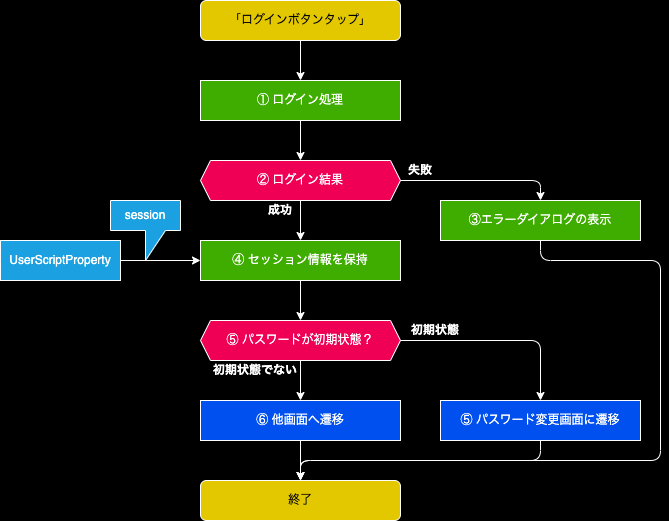

The diagram above was exported from draw.io. Its source (the exported page's mxGraphModel, read from the mxfile embedded in the PNG):
<mxGraphModel dx="1063" dy="809" grid="1" gridSize="10" guides="1" tooltips="1" connect="1" arrows="1" fold="1" page="1" pageScale="1" pageWidth="827" pageHeight="1169" background="#000000" math="0" shadow="0">
  <root>
    <mxCell id="0" />
    <mxCell id="1" parent="0" />
    <mxCell id="2" value="「ログインボタンタップ」" style="rounded=1;whiteSpace=wrap;html=1;strokeColor=#FFFFFF;fillColor=#e3c800;fontColor=#000000;" parent="1" vertex="1">
      <mxGeometry x="200" width="200" height="40" as="geometry" />
    </mxCell>
    <mxCell id="4" value="" style="endArrow=classic;html=1;strokeColor=#FFFFFF;exitX=0.5;exitY=1;exitDx=0;exitDy=0;" parent="1" source="2" target="103" edge="1">
      <mxGeometry width="50" height="50" relative="1" as="geometry">
        <mxPoint x="270" y="60" as="sourcePoint" />
        <mxPoint x="300" y="80" as="targetPoint" />
      </mxGeometry>
    </mxCell>
    <mxCell id="98" value="② ログイン結果" style="shape=hexagon;perimeter=hexagonPerimeter2;whiteSpace=wrap;html=1;fixedSize=1;fillColor=#ef0055;size=10;fontColor=#FFFFFF;strokeColor=#FFFFFF;" parent="1" vertex="1">
      <mxGeometry x="200" y="160" width="200" height="40" as="geometry" />
    </mxCell>
    <mxCell id="99" value="成功" style="text;html=1;strokeColor=none;fillColor=none;align=center;verticalAlign=middle;whiteSpace=wrap;rounded=0;fontColor=#FFFFFF;fontStyle=1" parent="1" vertex="1">
      <mxGeometry x="260" y="200" width="40" height="20" as="geometry" />
    </mxCell>
    <mxCell id="103" value="① ログイン処理" style="rounded=0;whiteSpace=wrap;html=1;strokeColor=#FFFFFF;fillColor=#3EAD00;fontColor=#FFFFFF;" parent="1" vertex="1">
      <mxGeometry x="200" y="80" width="200" height="40" as="geometry" />
    </mxCell>
    <mxCell id="104" value="" style="endArrow=classic;html=1;strokeColor=#FFFFFF;exitX=0.5;exitY=1;exitDx=0;exitDy=0;entryX=0.5;entryY=0;entryDx=0;entryDy=0;" parent="1" source="103" target="98" edge="1">
      <mxGeometry width="50" height="50" relative="1" as="geometry">
        <mxPoint x="200" y="250" as="sourcePoint" />
        <mxPoint x="200" y="300" as="targetPoint" />
      </mxGeometry>
    </mxCell>
    <mxCell id="107" value="" style="endArrow=classic;html=1;strokeColor=#FFFFFF;exitX=1;exitY=0.5;exitDx=0;exitDy=0;entryX=0.5;entryY=0;entryDx=0;entryDy=0;" parent="1" source="98" target="133" edge="1">
      <mxGeometry width="50" height="50" relative="1" as="geometry">
        <mxPoint x="310" y="290" as="sourcePoint" />
        <mxPoint x="540" y="210" as="targetPoint" />
        <Array as="points">
          <mxPoint x="540" y="180" />
        </Array>
      </mxGeometry>
    </mxCell>
    <mxCell id="110" value="終了" style="rounded=1;whiteSpace=wrap;html=1;strokeColor=#FFFFFF;fillColor=#e3c800;fontColor=#000000;" parent="1" vertex="1">
      <mxGeometry x="200" y="480" width="200" height="40" as="geometry" />
    </mxCell>
    <mxCell id="111" value="⑥ 他画面へ遷移" style="rounded=0;whiteSpace=wrap;html=1;strokeColor=#FFFFFF;fillColor=#0050ef;fontColor=#ffffff;" parent="1" vertex="1">
      <mxGeometry x="200" y="400" width="200" height="40" as="geometry" />
    </mxCell>
    <mxCell id="115" value="" style="endArrow=classic;html=1;strokeColor=#FFFFFF;entryX=0.5;entryY=0;entryDx=0;entryDy=0;exitX=0.5;exitY=1;exitDx=0;exitDy=0;" parent="1" source="133" target="110" edge="1">
      <mxGeometry width="50" height="50" relative="1" as="geometry">
        <mxPoint x="790" y="250" as="sourcePoint" />
        <mxPoint x="790" y="280" as="targetPoint" />
        <Array as="points">
          <mxPoint x="540" y="260" />
          <mxPoint x="660" y="260" />
          <mxPoint x="660" y="460" />
          <mxPoint x="300" y="460" />
        </Array>
      </mxGeometry>
    </mxCell>
    <mxCell id="125" value="" style="endArrow=classic;html=1;strokeColor=#FFFFFF;exitX=0.5;exitY=1;exitDx=0;exitDy=0;entryX=0.5;entryY=0;entryDx=0;entryDy=0;" parent="1" source="111" target="110" edge="1">
      <mxGeometry width="50" height="50" relative="1" as="geometry">
        <mxPoint x="300" y="800" as="sourcePoint" />
        <mxPoint x="310" y="770" as="targetPoint" />
      </mxGeometry>
    </mxCell>
    <mxCell id="133" value="③エラーダイアログの表示" style="rounded=0;whiteSpace=wrap;html=1;strokeColor=#FFFFFF;fillColor=#3EAD00;fontColor=#FFFFFF;" vertex="1" parent="1">
      <mxGeometry x="440" y="200" width="200" height="40" as="geometry" />
    </mxCell>
    <mxCell id="134" value="失敗" style="text;html=1;strokeColor=none;fillColor=none;align=center;verticalAlign=middle;whiteSpace=wrap;rounded=0;fontColor=#FFFFFF;fontStyle=1" vertex="1" parent="1">
      <mxGeometry x="400" y="160" width="40" height="20" as="geometry" />
    </mxCell>
    <mxCell id="135" value="⑤ パスワードが初期状態？" style="shape=hexagon;perimeter=hexagonPerimeter2;whiteSpace=wrap;html=1;fixedSize=1;fillColor=#ef0055;size=10;fontColor=#FFFFFF;strokeColor=#FFFFFF;" vertex="1" parent="1">
      <mxGeometry x="200" y="320" width="200" height="40" as="geometry" />
    </mxCell>
    <mxCell id="136" value="初期状態でない" style="text;html=1;strokeColor=none;fillColor=none;align=center;verticalAlign=middle;whiteSpace=wrap;rounded=0;fontColor=#FFFFFF;fontStyle=1" vertex="1" parent="1">
      <mxGeometry x="210" y="360" width="90" height="20" as="geometry" />
    </mxCell>
    <mxCell id="137" value="⑤ パスワード変更画面に遷移" style="rounded=0;whiteSpace=wrap;html=1;strokeColor=#FFFFFF;fillColor=#0050ef;fontColor=#ffffff;" vertex="1" parent="1">
      <mxGeometry x="440" y="400" width="200" height="40" as="geometry" />
    </mxCell>
    <mxCell id="138" value="" style="endArrow=classic;html=1;strokeColor=#FFFFFF;exitX=1;exitY=0.5;exitDx=0;exitDy=0;entryX=0.5;entryY=0;entryDx=0;entryDy=0;" edge="1" parent="1" source="135" target="137">
      <mxGeometry width="50" height="50" relative="1" as="geometry">
        <mxPoint x="310" y="290" as="sourcePoint" />
        <mxPoint x="310" y="610" as="targetPoint" />
        <Array as="points">
          <mxPoint x="540" y="340" />
        </Array>
      </mxGeometry>
    </mxCell>
    <mxCell id="139" value="初期状態" style="text;html=1;strokeColor=none;fillColor=none;align=center;verticalAlign=middle;whiteSpace=wrap;rounded=0;fontColor=#FFFFFF;fontStyle=1" vertex="1" parent="1">
      <mxGeometry x="400" y="320" width="70" height="20" as="geometry" />
    </mxCell>
    <mxCell id="141" value="" style="endArrow=classic;html=1;strokeColor=#FFFFFF;exitX=0.5;exitY=1;exitDx=0;exitDy=0;entryX=0.5;entryY=0;entryDx=0;entryDy=0;" edge="1" parent="1" source="135" target="111">
      <mxGeometry width="50" height="50" relative="1" as="geometry">
        <mxPoint x="300" y="360" as="sourcePoint" />
        <mxPoint x="310" y="330" as="targetPoint" />
      </mxGeometry>
    </mxCell>
    <mxCell id="142" value="UserScriptProperty" style="rounded=0;whiteSpace=wrap;html=1;strokeColor=#FFFFFF;fillColor=#1ba1e2;fontColor=#ffffff;" vertex="1" parent="1">
      <mxGeometry y="240" width="120" height="40" as="geometry" />
    </mxCell>
    <mxCell id="143" value="" style="endArrow=classic;html=1;strokeColor=#FFFFFF;exitX=1;exitY=0.5;exitDx=0;exitDy=0;entryX=0;entryY=0.5;entryDx=0;entryDy=0;" edge="1" parent="1" source="142" target="145">
      <mxGeometry width="50" height="50" relative="1" as="geometry">
        <mxPoint x="310" y="370" as="sourcePoint" />
        <mxPoint x="170" y="370" as="targetPoint" />
      </mxGeometry>
    </mxCell>
    <mxCell id="144" value="session" style="shape=callout;whiteSpace=wrap;html=1;perimeter=calloutPerimeter;strokeColor=#FFFFFF;fillColor=#1ba1e2;fontColor=#ffffff;" vertex="1" parent="1">
      <mxGeometry x="110" y="200" width="70" height="60" as="geometry" />
    </mxCell>
    <mxCell id="145" value="④ セッション情報を保持" style="rounded=0;whiteSpace=wrap;html=1;strokeColor=#FFFFFF;fillColor=#3EAD00;fontColor=#FFFFFF;" vertex="1" parent="1">
      <mxGeometry x="200" y="240" width="200" height="40" as="geometry" />
    </mxCell>
    <mxCell id="147" value="" style="endArrow=classic;html=1;strokeColor=#FFFFFF;exitX=1;exitY=0;exitDx=0;exitDy=0;entryX=0.5;entryY=0;entryDx=0;entryDy=0;" edge="1" parent="1" source="99" target="145">
      <mxGeometry width="50" height="50" relative="1" as="geometry">
        <mxPoint x="310" y="130" as="sourcePoint" />
        <mxPoint x="310" y="170" as="targetPoint" />
      </mxGeometry>
    </mxCell>
    <mxCell id="148" value="" style="endArrow=classic;html=1;strokeColor=#FFFFFF;exitX=0.5;exitY=1;exitDx=0;exitDy=0;entryX=0.5;entryY=0;entryDx=0;entryDy=0;" edge="1" parent="1" source="145" target="135">
      <mxGeometry width="50" height="50" relative="1" as="geometry">
        <mxPoint x="310" y="210" as="sourcePoint" />
        <mxPoint x="310" y="250" as="targetPoint" />
      </mxGeometry>
    </mxCell>
    <mxCell id="149" value="" style="endArrow=classic;html=1;strokeColor=#FFFFFF;exitX=0.5;exitY=1;exitDx=0;exitDy=0;entryX=0.5;entryY=0;entryDx=0;entryDy=0;" edge="1" parent="1" source="137" target="110">
      <mxGeometry width="50" height="50" relative="1" as="geometry">
        <mxPoint x="310" y="450" as="sourcePoint" />
        <mxPoint x="310" y="490" as="targetPoint" />
        <Array as="points">
          <mxPoint x="540" y="460" />
          <mxPoint x="300" y="460" />
        </Array>
      </mxGeometry>
    </mxCell>
  </root>
</mxGraphModel>